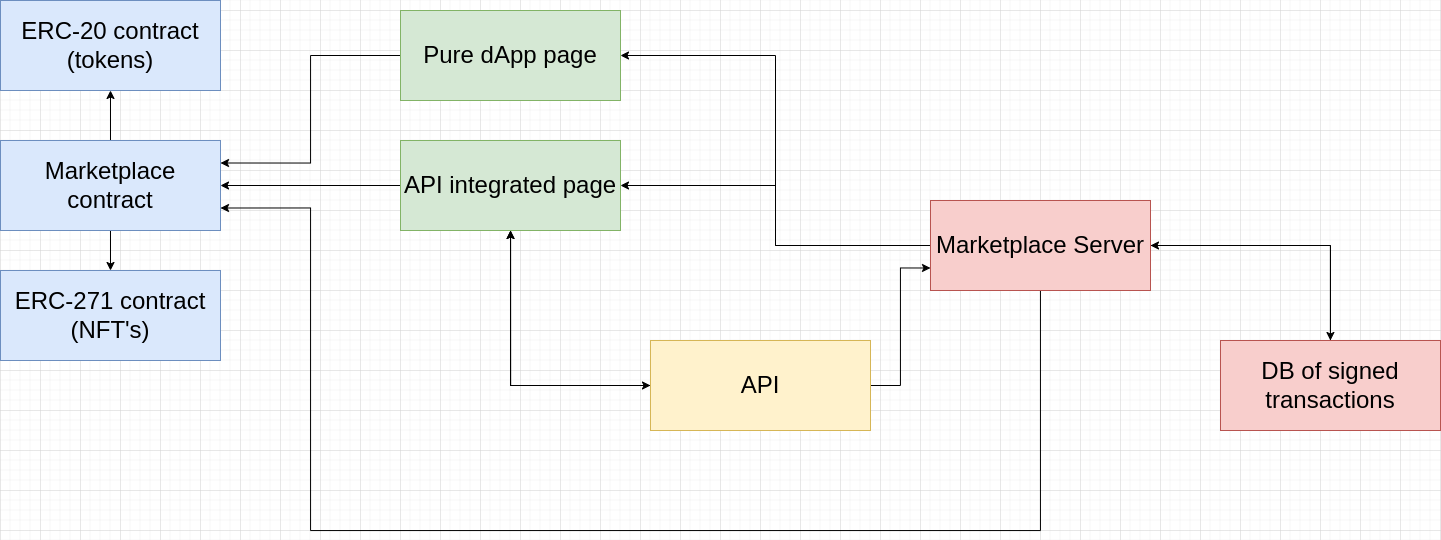

The diagram above was exported from draw.io. Its source (the exported page's mxGraphModel, read from the mxfile embedded in the PNG):
<mxGraphModel dx="1293" dy="695" grid="1" gridSize="10" guides="1" tooltips="1" connect="1" arrows="1" fold="1" page="1" pageScale="1" pageWidth="3300" pageHeight="2339" math="0" shadow="0">
  <root>
    <mxCell id="0" />
    <mxCell id="1" parent="0" />
    <mxCell id="Gss72A9pdnRT6OI5k8-N-4" style="edgeStyle=orthogonalEdgeStyle;rounded=0;orthogonalLoop=1;jettySize=auto;html=1;fontSize=24;" edge="1" parent="1" source="Gss72A9pdnRT6OI5k8-N-1" target="Gss72A9pdnRT6OI5k8-N-3">
      <mxGeometry relative="1" as="geometry" />
    </mxCell>
    <mxCell id="Gss72A9pdnRT6OI5k8-N-5" style="edgeStyle=orthogonalEdgeStyle;rounded=0;orthogonalLoop=1;jettySize=auto;html=1;fontSize=24;" edge="1" parent="1" source="Gss72A9pdnRT6OI5k8-N-1" target="Gss72A9pdnRT6OI5k8-N-2">
      <mxGeometry relative="1" as="geometry" />
    </mxCell>
    <mxCell id="Gss72A9pdnRT6OI5k8-N-1" value="&lt;font style=&quot;font-size: 24px;&quot;&gt;Marketplace contract&lt;/font&gt;" style="rounded=0;whiteSpace=wrap;html=1;fillColor=#dae8fc;strokeColor=#6c8ebf;" vertex="1" parent="1">
      <mxGeometry x="280" y="370" width="220" height="90" as="geometry" />
    </mxCell>
    <mxCell id="Gss72A9pdnRT6OI5k8-N-2" value="&lt;font style=&quot;font-size: 24px;&quot;&gt;ERC-271 contract (NFT's)&lt;br&gt;&lt;/font&gt;" style="rounded=0;whiteSpace=wrap;html=1;fillColor=#dae8fc;strokeColor=#6c8ebf;" vertex="1" parent="1">
      <mxGeometry x="280" y="500" width="220" height="90" as="geometry" />
    </mxCell>
    <mxCell id="Gss72A9pdnRT6OI5k8-N-3" value="&lt;font style=&quot;font-size: 24px;&quot;&gt;ERC-20 contract (tokens)&lt;br&gt;&lt;/font&gt;" style="rounded=0;whiteSpace=wrap;html=1;fillColor=#dae8fc;strokeColor=#6c8ebf;" vertex="1" parent="1">
      <mxGeometry x="280" y="230" width="220" height="90" as="geometry" />
    </mxCell>
    <mxCell id="Gss72A9pdnRT6OI5k8-N-9" style="edgeStyle=orthogonalEdgeStyle;rounded=0;orthogonalLoop=1;jettySize=auto;html=1;entryX=1;entryY=0.25;entryDx=0;entryDy=0;fontSize=24;" edge="1" parent="1" source="Gss72A9pdnRT6OI5k8-N-7" target="Gss72A9pdnRT6OI5k8-N-1">
      <mxGeometry relative="1" as="geometry" />
    </mxCell>
    <mxCell id="Gss72A9pdnRT6OI5k8-N-7" value="&lt;font style=&quot;font-size: 24px;&quot;&gt;Pure dApp page&lt;br&gt;&lt;/font&gt;" style="rounded=0;whiteSpace=wrap;html=1;fillColor=#d5e8d4;strokeColor=#82b366;" vertex="1" parent="1">
      <mxGeometry x="680" y="240" width="220" height="90" as="geometry" />
    </mxCell>
    <mxCell id="Gss72A9pdnRT6OI5k8-N-31" style="edgeStyle=orthogonalEdgeStyle;rounded=0;orthogonalLoop=1;jettySize=auto;html=1;entryX=0;entryY=0.5;entryDx=0;entryDy=0;fontSize=24;" edge="1" parent="1" source="Gss72A9pdnRT6OI5k8-N-10" target="Gss72A9pdnRT6OI5k8-N-22">
      <mxGeometry relative="1" as="geometry">
        <Array as="points">
          <mxPoint x="790" y="615" />
        </Array>
      </mxGeometry>
    </mxCell>
    <mxCell id="Gss72A9pdnRT6OI5k8-N-33" style="edgeStyle=orthogonalEdgeStyle;rounded=0;orthogonalLoop=1;jettySize=auto;html=1;entryX=1;entryY=0.5;entryDx=0;entryDy=0;fontSize=24;" edge="1" parent="1" source="Gss72A9pdnRT6OI5k8-N-10" target="Gss72A9pdnRT6OI5k8-N-1">
      <mxGeometry relative="1" as="geometry" />
    </mxCell>
    <mxCell id="Gss72A9pdnRT6OI5k8-N-10" value="&lt;span style=&quot;font-size: 24px;&quot;&gt;API integrated page&lt;/span&gt;" style="rounded=0;whiteSpace=wrap;html=1;fillColor=#d5e8d4;strokeColor=#82b366;" vertex="1" parent="1">
      <mxGeometry x="680" y="370" width="220" height="90" as="geometry" />
    </mxCell>
    <mxCell id="Gss72A9pdnRT6OI5k8-N-16" style="edgeStyle=orthogonalEdgeStyle;rounded=0;orthogonalLoop=1;jettySize=auto;html=1;fontSize=24;" edge="1" parent="1" source="Gss72A9pdnRT6OI5k8-N-13" target="Gss72A9pdnRT6OI5k8-N-14">
      <mxGeometry relative="1" as="geometry" />
    </mxCell>
    <mxCell id="Gss72A9pdnRT6OI5k8-N-34" style="edgeStyle=orthogonalEdgeStyle;rounded=0;orthogonalLoop=1;jettySize=auto;html=1;entryX=1;entryY=0.75;entryDx=0;entryDy=0;fontSize=24;" edge="1" parent="1" source="Gss72A9pdnRT6OI5k8-N-13" target="Gss72A9pdnRT6OI5k8-N-1">
      <mxGeometry relative="1" as="geometry">
        <Array as="points">
          <mxPoint x="1320" y="760" />
          <mxPoint x="590" y="760" />
          <mxPoint x="590" y="437" />
        </Array>
      </mxGeometry>
    </mxCell>
    <mxCell id="Gss72A9pdnRT6OI5k8-N-39" style="edgeStyle=orthogonalEdgeStyle;rounded=0;orthogonalLoop=1;jettySize=auto;html=1;" edge="1" parent="1" source="Gss72A9pdnRT6OI5k8-N-13" target="Gss72A9pdnRT6OI5k8-N-10">
      <mxGeometry relative="1" as="geometry" />
    </mxCell>
    <mxCell id="Gss72A9pdnRT6OI5k8-N-40" style="edgeStyle=orthogonalEdgeStyle;rounded=0;orthogonalLoop=1;jettySize=auto;html=1;entryX=1;entryY=0.5;entryDx=0;entryDy=0;" edge="1" parent="1" source="Gss72A9pdnRT6OI5k8-N-13" target="Gss72A9pdnRT6OI5k8-N-7">
      <mxGeometry relative="1" as="geometry" />
    </mxCell>
    <mxCell id="Gss72A9pdnRT6OI5k8-N-13" value="&lt;font style=&quot;font-size: 24px;&quot;&gt;Marketplace Server&lt;br&gt;&lt;/font&gt;" style="rounded=0;whiteSpace=wrap;html=1;fillColor=#f8cecc;strokeColor=#b85450;" vertex="1" parent="1">
      <mxGeometry x="1210" y="430" width="220" height="90" as="geometry" />
    </mxCell>
    <mxCell id="Gss72A9pdnRT6OI5k8-N-28" style="edgeStyle=orthogonalEdgeStyle;rounded=0;orthogonalLoop=1;jettySize=auto;html=1;fontSize=24;" edge="1" parent="1" source="Gss72A9pdnRT6OI5k8-N-14" target="Gss72A9pdnRT6OI5k8-N-13">
      <mxGeometry relative="1" as="geometry">
        <Array as="points">
          <mxPoint x="1610" y="475" />
        </Array>
      </mxGeometry>
    </mxCell>
    <mxCell id="Gss72A9pdnRT6OI5k8-N-14" value="&lt;font style=&quot;font-size: 24px;&quot;&gt;DB of signed transactions&lt;br&gt;&lt;/font&gt;" style="rounded=0;whiteSpace=wrap;html=1;fillColor=#f8cecc;strokeColor=#b85450;" vertex="1" parent="1">
      <mxGeometry x="1500" y="570" width="220" height="90" as="geometry" />
    </mxCell>
    <mxCell id="Gss72A9pdnRT6OI5k8-N-26" style="edgeStyle=orthogonalEdgeStyle;rounded=0;orthogonalLoop=1;jettySize=auto;html=1;fontSize=24;" edge="1" parent="1" source="Gss72A9pdnRT6OI5k8-N-22" target="Gss72A9pdnRT6OI5k8-N-10">
      <mxGeometry relative="1" as="geometry" />
    </mxCell>
    <mxCell id="Gss72A9pdnRT6OI5k8-N-29" style="edgeStyle=orthogonalEdgeStyle;rounded=0;orthogonalLoop=1;jettySize=auto;html=1;entryX=0.5;entryY=1;entryDx=0;entryDy=0;fontSize=24;" edge="1" parent="1" source="Gss72A9pdnRT6OI5k8-N-22" target="Gss72A9pdnRT6OI5k8-N-10">
      <mxGeometry relative="1" as="geometry" />
    </mxCell>
    <mxCell id="Gss72A9pdnRT6OI5k8-N-37" style="edgeStyle=orthogonalEdgeStyle;rounded=0;orthogonalLoop=1;jettySize=auto;html=1;entryX=0;entryY=0.75;entryDx=0;entryDy=0;" edge="1" parent="1" source="Gss72A9pdnRT6OI5k8-N-22" target="Gss72A9pdnRT6OI5k8-N-13">
      <mxGeometry relative="1" as="geometry" />
    </mxCell>
    <mxCell id="Gss72A9pdnRT6OI5k8-N-22" value="&lt;font style=&quot;font-size: 24px;&quot;&gt;API&lt;/font&gt;" style="rounded=0;whiteSpace=wrap;html=1;fillColor=#fff2cc;strokeColor=#d6b656;" vertex="1" parent="1">
      <mxGeometry x="930" y="570" width="220" height="90" as="geometry" />
    </mxCell>
  </root>
</mxGraphModel>